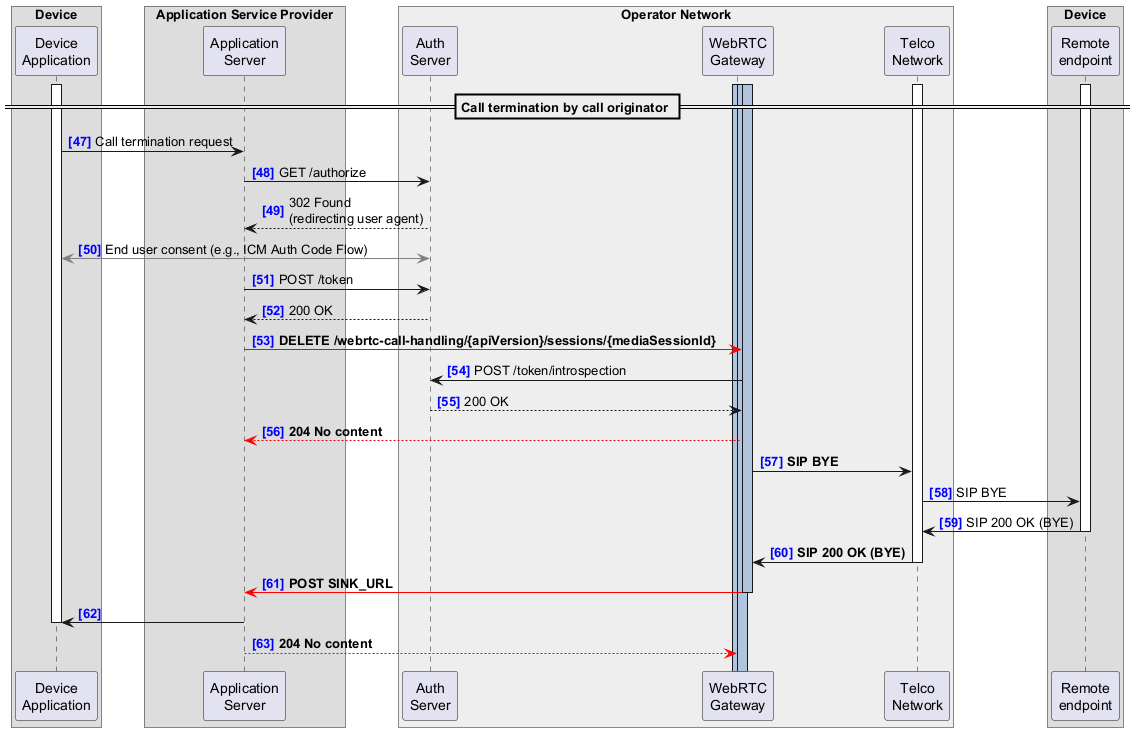

The diagram above was rendered by PlantUML. Its source (embedded in the PNG):
@startuml
!pragma teoz true
autonumber 47 "<font color=blue><b>[0]"

<style>
.box {
  Margin 40
}
.audio{
  arrow {
    LineColor red
    LineThickness 5
  }
}
</style>

box Device 
  participant "Device\nApplication" as DA
end box

box Application Service Provider
  participant "Application\nServer" as AS
end box

box "Operator Network" #EEEEEE
  participant "Auth\nServer" as AUTH
  participant "WebRTC\nGateway" as WG
  participant "Telco\nNetwork" as TN
end box

box Device
  participant "Remote\nendpoint" as RE
end box

activate WG #LightSteelBlue
activate WG #LightSteelBlue
activate WG #LightSteelBlue
activate TN
activate RE
activate DA

== Call termination by call originator ==

DA -> AS: Call termination request

AS -> AUTH: GET /authorize
AS <-- AUTH: 302 Found\n(redirecting user agent)
DA <[#gray]-> AUTH: End user consent (e.g., ICM Auth Code Flow)
AS -> AUTH: POST /token
AS <-- AUTH: 200 OK

AS -[#red]> WG: **DELETE /webrtc-call-handling/{apiVersion}/sessions/{mediaSessionId}**

AUTH <- WG: POST /token/introspection
AUTH --> WG: 200 OK

AS <[#red]-- WG: **204 No content**

WG -> TN: **SIP BYE**
TN -> RE: SIP BYE

TN <- RE --: SIP 200 OK (BYE)
WG <- TN --: **SIP 200 OK (BYE)**

AS <[#red]- WG: **POST SINK_URL**
deactivate WG

DA <- AS
deactivate DA

AS --[#red]> WG: **204 No content**
@enduml